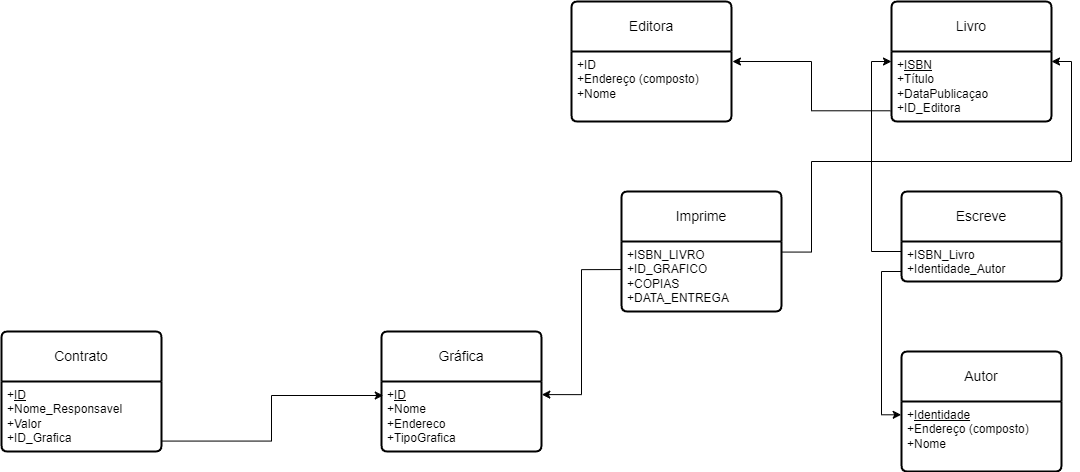

The diagram above was exported from draw.io. Its source (the exported page's mxGraphModel, read from the mxfile embedded in the PNG):
<mxGraphModel dx="2040" dy="693" grid="1" gridSize="10" guides="1" tooltips="1" connect="1" arrows="1" fold="1" page="1" pageScale="1" pageWidth="850" pageHeight="1100" math="0" shadow="0" extFonts="Permanent Marker^https://fonts.googleapis.com/css?family=Permanent+Marker">
  <root>
    <mxCell id="0" />
    <mxCell id="1" parent="0" />
    <mxCell id="rS0WtCmKSU_S7QS2Rlca-1" value="Editora" style="swimlane;childLayout=stackLayout;horizontal=1;startSize=50;horizontalStack=0;rounded=1;fontSize=14;fontStyle=0;strokeWidth=2;resizeParent=0;resizeLast=1;shadow=0;dashed=0;align=center;arcSize=4;whiteSpace=wrap;html=1;" parent="1" vertex="1">
      <mxGeometry x="320" y="140" width="160" height="120" as="geometry" />
    </mxCell>
    <mxCell id="rS0WtCmKSU_S7QS2Rlca-2" value="+ID&lt;br&gt;+Endereço (composto)&lt;br&gt;+Nome" style="align=left;strokeColor=none;fillColor=none;spacingLeft=4;fontSize=12;verticalAlign=top;resizable=0;rotatable=0;part=1;html=1;" parent="rS0WtCmKSU_S7QS2Rlca-1" vertex="1">
      <mxGeometry y="50" width="160" height="70" as="geometry" />
    </mxCell>
    <mxCell id="rS0WtCmKSU_S7QS2Rlca-3" value="Livro" style="swimlane;childLayout=stackLayout;horizontal=1;startSize=50;horizontalStack=0;rounded=1;fontSize=14;fontStyle=0;strokeWidth=2;resizeParent=0;resizeLast=1;shadow=0;dashed=0;align=center;arcSize=4;whiteSpace=wrap;html=1;" parent="1" vertex="1">
      <mxGeometry x="640" y="140" width="160" height="120" as="geometry" />
    </mxCell>
    <mxCell id="rS0WtCmKSU_S7QS2Rlca-4" value="+&lt;u&gt;ISBN&lt;/u&gt;&lt;br&gt;+Título&lt;br&gt;+DataPublicaçao&lt;br&gt;+ID_Editora&lt;br&gt;" style="align=left;strokeColor=none;fillColor=none;spacingLeft=4;fontSize=12;verticalAlign=top;resizable=0;rotatable=0;part=1;html=1;" parent="rS0WtCmKSU_S7QS2Rlca-3" vertex="1">
      <mxGeometry y="50" width="160" height="70" as="geometry" />
    </mxCell>
    <mxCell id="rS0WtCmKSU_S7QS2Rlca-8" style="edgeStyle=orthogonalEdgeStyle;rounded=0;orthogonalLoop=1;jettySize=auto;html=1;exitX=-0.007;exitY=0.847;exitDx=0;exitDy=0;entryX=1.006;entryY=0.143;entryDx=0;entryDy=0;entryPerimeter=0;exitPerimeter=0;" parent="1" source="rS0WtCmKSU_S7QS2Rlca-4" target="rS0WtCmKSU_S7QS2Rlca-2" edge="1">
      <mxGeometry relative="1" as="geometry" />
    </mxCell>
    <mxCell id="rS0WtCmKSU_S7QS2Rlca-9" value="Autor" style="swimlane;childLayout=stackLayout;horizontal=1;startSize=50;horizontalStack=0;rounded=1;fontSize=14;fontStyle=0;strokeWidth=2;resizeParent=0;resizeLast=1;shadow=0;dashed=0;align=center;arcSize=4;whiteSpace=wrap;html=1;" parent="1" vertex="1">
      <mxGeometry x="650" y="490" width="160" height="120" as="geometry" />
    </mxCell>
    <mxCell id="rS0WtCmKSU_S7QS2Rlca-10" value="+&lt;u&gt;Identidade&lt;/u&gt;&lt;br&gt;+Endereço (composto)&lt;br&gt;+Nome" style="align=left;strokeColor=none;fillColor=none;spacingLeft=4;fontSize=12;verticalAlign=top;resizable=0;rotatable=0;part=1;html=1;" parent="rS0WtCmKSU_S7QS2Rlca-9" vertex="1">
      <mxGeometry y="50" width="160" height="70" as="geometry" />
    </mxCell>
    <mxCell id="rS0WtCmKSU_S7QS2Rlca-11" value="Escreve" style="swimlane;childLayout=stackLayout;horizontal=1;startSize=50;horizontalStack=0;rounded=1;fontSize=14;fontStyle=0;strokeWidth=2;resizeParent=0;resizeLast=1;shadow=0;dashed=0;align=center;arcSize=4;whiteSpace=wrap;html=1;" parent="1" vertex="1">
      <mxGeometry x="650" y="330" width="160" height="90" as="geometry" />
    </mxCell>
    <mxCell id="rS0WtCmKSU_S7QS2Rlca-12" value="+ISBN_Livro&lt;br&gt;+Identidade_Autor" style="align=left;strokeColor=none;fillColor=none;spacingLeft=4;fontSize=12;verticalAlign=top;resizable=0;rotatable=0;part=1;html=1;" parent="rS0WtCmKSU_S7QS2Rlca-11" vertex="1">
      <mxGeometry y="50" width="160" height="40" as="geometry" />
    </mxCell>
    <mxCell id="rS0WtCmKSU_S7QS2Rlca-13" style="edgeStyle=orthogonalEdgeStyle;rounded=0;orthogonalLoop=1;jettySize=auto;html=1;exitX=0;exitY=0.75;exitDx=0;exitDy=0;entryX=-0.002;entryY=0.19;entryDx=0;entryDy=0;entryPerimeter=0;" parent="1" source="rS0WtCmKSU_S7QS2Rlca-12" target="rS0WtCmKSU_S7QS2Rlca-10" edge="1">
      <mxGeometry relative="1" as="geometry" />
    </mxCell>
    <mxCell id="rS0WtCmKSU_S7QS2Rlca-14" style="edgeStyle=orthogonalEdgeStyle;rounded=0;orthogonalLoop=1;jettySize=auto;html=1;exitX=0;exitY=0.25;exitDx=0;exitDy=0;entryX=0;entryY=0.143;entryDx=0;entryDy=0;entryPerimeter=0;" parent="1" source="rS0WtCmKSU_S7QS2Rlca-12" target="rS0WtCmKSU_S7QS2Rlca-4" edge="1">
      <mxGeometry relative="1" as="geometry" />
    </mxCell>
    <mxCell id="rS0WtCmKSU_S7QS2Rlca-15" value="Contrato" style="swimlane;childLayout=stackLayout;horizontal=1;startSize=50;horizontalStack=0;rounded=1;fontSize=14;fontStyle=0;strokeWidth=2;resizeParent=0;resizeLast=1;shadow=0;dashed=0;align=center;arcSize=4;whiteSpace=wrap;html=1;" parent="1" vertex="1">
      <mxGeometry x="-250" y="470" width="160" height="120" as="geometry" />
    </mxCell>
    <mxCell id="rS0WtCmKSU_S7QS2Rlca-16" value="+&lt;u&gt;ID&lt;/u&gt;&lt;br&gt;+Nome_Responsavel&lt;br&gt;+Valor&lt;br&gt;+ID_Grafica" style="align=left;strokeColor=none;fillColor=none;spacingLeft=4;fontSize=12;verticalAlign=top;resizable=0;rotatable=0;part=1;html=1;" parent="rS0WtCmKSU_S7QS2Rlca-15" vertex="1">
      <mxGeometry y="50" width="160" height="70" as="geometry" />
    </mxCell>
    <mxCell id="gqkGYN-YdvBQJuMCvhht-1" value="Gráfica" style="swimlane;childLayout=stackLayout;horizontal=1;startSize=50;horizontalStack=0;rounded=1;fontSize=14;fontStyle=0;strokeWidth=2;resizeParent=0;resizeLast=1;shadow=0;dashed=0;align=center;arcSize=4;whiteSpace=wrap;html=1;" vertex="1" parent="1">
      <mxGeometry x="130" y="470" width="160" height="120" as="geometry" />
    </mxCell>
    <mxCell id="gqkGYN-YdvBQJuMCvhht-2" value="+&lt;u&gt;ID&lt;/u&gt;&lt;br&gt;+Nome&lt;br&gt;+Endereco&lt;br&gt;+TipoGrafica" style="align=left;strokeColor=none;fillColor=none;spacingLeft=4;fontSize=12;verticalAlign=top;resizable=0;rotatable=0;part=1;html=1;" vertex="1" parent="gqkGYN-YdvBQJuMCvhht-1">
      <mxGeometry y="50" width="160" height="70" as="geometry" />
    </mxCell>
    <mxCell id="gqkGYN-YdvBQJuMCvhht-4" style="edgeStyle=orthogonalEdgeStyle;rounded=0;orthogonalLoop=1;jettySize=auto;html=1;exitX=1.006;exitY=0.851;exitDx=0;exitDy=0;entryX=0.011;entryY=0.2;entryDx=0;entryDy=0;entryPerimeter=0;exitPerimeter=0;" edge="1" parent="1" source="rS0WtCmKSU_S7QS2Rlca-16" target="gqkGYN-YdvBQJuMCvhht-2">
      <mxGeometry relative="1" as="geometry" />
    </mxCell>
    <mxCell id="gqkGYN-YdvBQJuMCvhht-5" value="Imprime" style="swimlane;childLayout=stackLayout;horizontal=1;startSize=50;horizontalStack=0;rounded=1;fontSize=14;fontStyle=0;strokeWidth=2;resizeParent=0;resizeLast=1;shadow=0;dashed=0;align=center;arcSize=4;whiteSpace=wrap;html=1;" vertex="1" parent="1">
      <mxGeometry x="370" y="330" width="160" height="120" as="geometry" />
    </mxCell>
    <mxCell id="gqkGYN-YdvBQJuMCvhht-6" value="+ISBN_LIVRO&lt;br&gt;+ID_GRAFICO&lt;br&gt;+COPIAS&lt;br&gt;+DATA_ENTREGA" style="align=left;strokeColor=none;fillColor=none;spacingLeft=4;fontSize=12;verticalAlign=top;resizable=0;rotatable=0;part=1;html=1;" vertex="1" parent="gqkGYN-YdvBQJuMCvhht-5">
      <mxGeometry y="50" width="160" height="70" as="geometry" />
    </mxCell>
    <mxCell id="gqkGYN-YdvBQJuMCvhht-8" style="edgeStyle=orthogonalEdgeStyle;rounded=0;orthogonalLoop=1;jettySize=auto;html=1;exitX=-0.001;exitY=0.401;exitDx=0;exitDy=0;entryX=1.002;entryY=0.187;entryDx=0;entryDy=0;entryPerimeter=0;exitPerimeter=0;" edge="1" parent="1" source="gqkGYN-YdvBQJuMCvhht-6" target="gqkGYN-YdvBQJuMCvhht-2">
      <mxGeometry relative="1" as="geometry" />
    </mxCell>
    <mxCell id="gqkGYN-YdvBQJuMCvhht-10" style="edgeStyle=orthogonalEdgeStyle;rounded=0;orthogonalLoop=1;jettySize=auto;html=1;exitX=1.006;exitY=0.151;exitDx=0;exitDy=0;exitPerimeter=0;entryX=1;entryY=0.5;entryDx=0;entryDy=0;" edge="1" parent="1" source="gqkGYN-YdvBQJuMCvhht-6" target="rS0WtCmKSU_S7QS2Rlca-3">
      <mxGeometry relative="1" as="geometry">
        <mxPoint x="590" y="350" as="targetPoint" />
        <mxPoint x="540" y="398" as="sourcePoint" />
        <Array as="points">
          <mxPoint x="560" y="391" />
          <mxPoint x="560" y="300" />
          <mxPoint x="820" y="300" />
          <mxPoint x="820" y="200" />
        </Array>
      </mxGeometry>
    </mxCell>
  </root>
</mxGraphModel>